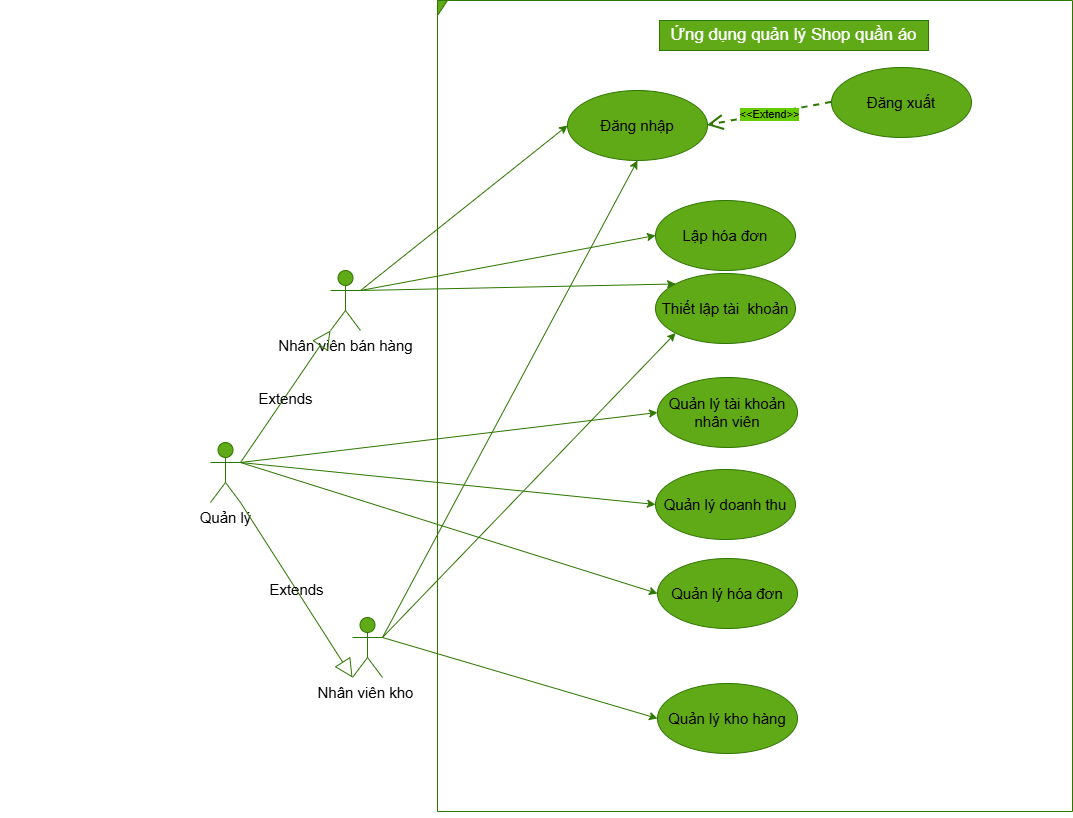

The diagram above was exported from draw.io. Its source (the exported page's mxGraphModel, read from the mxfile embedded in the PNG):
<mxGraphModel dx="1226" dy="2336" grid="0" gridSize="10" guides="1" tooltips="1" connect="1" arrows="1" fold="1" page="1" pageScale="1" pageWidth="1200" pageHeight="1600" background="light-dark(#FFFFFF, #ffffff)" math="0" shadow="0">
  <root>
    <mxCell id="0" />
    <mxCell id="1" parent="0" />
    <mxCell id="N71mixreC55NZG0cNaX--28" edge="1" parent="1" source="N71mixreC55NZG0cNaX--1" style="rounded=0;orthogonalLoop=1;jettySize=auto;html=1;exitX=1;exitY=0.3333333333333333;exitDx=0;exitDy=0;exitPerimeter=0;entryX=0;entryY=0.5;entryDx=0;entryDy=0;strokeColor=#2D7600;fillColor=#60a917;fontSize=15;fontColor=#000000;labelBackgroundColor=light-dark(default, #ffffff);" target="N71mixreC55NZG0cNaX--27">
      <mxGeometry relative="1" as="geometry" />
    </mxCell>
    <mxCell id="N71mixreC55NZG0cNaX--35" edge="1" parent="1" source="N71mixreC55NZG0cNaX--1" style="rounded=0;orthogonalLoop=1;jettySize=auto;html=1;exitX=1;exitY=0.3333333333333333;exitDx=0;exitDy=0;exitPerimeter=0;entryX=0.5;entryY=1;entryDx=0;entryDy=0;strokeColor=#2D7600;fillColor=#60a917;fontSize=15;fontColor=#000000;labelBackgroundColor=light-dark(default, #ffffff);" target="N71mixreC55NZG0cNaX--17">
      <mxGeometry relative="1" as="geometry" />
    </mxCell>
    <mxCell id="N71mixreC55NZG0cNaX--1" parent="1" style="shape=umlActor;verticalLabelPosition=bottom;verticalAlign=top;html=1;strokeColor=#2D7600;fillColor=#60a917;fontColor=#000000;fontSize=15;labelBackgroundColor=light-dark(default, #ffffff);" value="Nhân viên kho&amp;nbsp;" vertex="1">
      <mxGeometry height="60" width="30" x="366" y="414" as="geometry" />
    </mxCell>
    <mxCell id="N71mixreC55NZG0cNaX--32" edge="1" parent="1" source="N71mixreC55NZG0cNaX--3" style="rounded=0;orthogonalLoop=1;jettySize=auto;html=1;exitX=1;exitY=0.3333333333333333;exitDx=0;exitDy=0;exitPerimeter=0;entryX=0;entryY=0.5;entryDx=0;entryDy=0;strokeColor=#2D7600;fillColor=#60a917;fontSize=15;fontColor=#000000;labelBackgroundColor=light-dark(default, #ffffff);" target="N71mixreC55NZG0cNaX--29">
      <mxGeometry relative="1" as="geometry" />
    </mxCell>
    <mxCell id="N71mixreC55NZG0cNaX--34" edge="1" parent="1" source="N71mixreC55NZG0cNaX--3" style="rounded=0;orthogonalLoop=1;jettySize=auto;html=1;exitX=1;exitY=0.3333333333333333;exitDx=0;exitDy=0;exitPerimeter=0;entryX=0;entryY=0.5;entryDx=0;entryDy=0;strokeColor=#2D7600;fillColor=#60a917;fontSize=15;fontColor=#000000;labelBackgroundColor=light-dark(default, #ffffff);" target="N71mixreC55NZG0cNaX--33">
      <mxGeometry relative="1" as="geometry" />
    </mxCell>
    <mxCell id="N71mixreC55NZG0cNaX--3" parent="1" style="shape=umlActor;verticalLabelPosition=bottom;verticalAlign=top;html=1;strokeColor=#2D7600;fillColor=#60a917;fontColor=#000000;fontSize=15;labelBackgroundColor=light-dark(default, #ffffff);" value="&lt;div&gt;Quản lý&lt;/div&gt;" vertex="1">
      <mxGeometry height="60" width="30" x="224" y="239" as="geometry" />
    </mxCell>
    <mxCell id="N71mixreC55NZG0cNaX--21" edge="1" parent="1" source="N71mixreC55NZG0cNaX--6" style="rounded=0;orthogonalLoop=1;jettySize=auto;html=1;exitX=1;exitY=0.3333333333333333;exitDx=0;exitDy=0;exitPerimeter=0;entryX=0;entryY=0.5;entryDx=0;entryDy=0;strokeColor=#2D7600;fillColor=#60a917;fontSize=15;fontColor=#000000;labelBackgroundColor=light-dark(default, #ffffff);" target="N71mixreC55NZG0cNaX--17">
      <mxGeometry relative="1" as="geometry" />
    </mxCell>
    <mxCell id="N71mixreC55NZG0cNaX--6" parent="1" style="shape=umlActor;verticalLabelPosition=bottom;verticalAlign=top;html=1;strokeColor=#2D7600;fillColor=#60a917;fontColor=#000000;fontSize=15;labelBackgroundColor=light-dark(default, #ffffff);" value="Nhân viên bán hàng" vertex="1">
      <mxGeometry height="60" width="30" x="344" y="67" as="geometry" />
    </mxCell>
    <mxCell id="N71mixreC55NZG0cNaX--10" edge="1" parent="1" source="N71mixreC55NZG0cNaX--3" style="endArrow=block;endSize=16;endFill=0;html=1;rounded=0;exitX=1;exitY=0.3333333333333333;exitDx=0;exitDy=0;exitPerimeter=0;entryX=0;entryY=1;entryDx=0;entryDy=0;entryPerimeter=0;strokeColor=#2D7600;fillColor=#60a917;fontSize=15;fontColor=#000000;labelBackgroundColor=light-dark(default, #ffffff);" target="N71mixreC55NZG0cNaX--6" value="Extends">
      <mxGeometry relative="1" width="160" x="-0.0324" y="-1" as="geometry">
        <mxPoint as="offset" />
        <mxPoint x="490" y="433" as="sourcePoint" />
        <mxPoint x="650" y="433" as="targetPoint" />
      </mxGeometry>
    </mxCell>
    <mxCell id="N71mixreC55NZG0cNaX--11" edge="1" parent="1" source="N71mixreC55NZG0cNaX--3" style="endArrow=block;endSize=16;endFill=0;html=1;rounded=0;exitX=1;exitY=1;exitDx=0;exitDy=0;exitPerimeter=0;entryX=0;entryY=1;entryDx=0;entryDy=0;entryPerimeter=0;strokeColor=#2D7600;fillColor=#60a917;fontSize=15;fontColor=#000000;labelBackgroundColor=light-dark(default, #ffffff);" target="N71mixreC55NZG0cNaX--1" value="Extends">
      <mxGeometry relative="1" width="160" as="geometry">
        <mxPoint x="275" y="409" as="sourcePoint" />
        <mxPoint x="396" y="339" as="targetPoint" />
      </mxGeometry>
    </mxCell>
    <mxCell id="N71mixreC55NZG0cNaX--16" parent="1" style="shape=umlFrame;whiteSpace=wrap;html=1;pointerEvents=0;width=10;height=15;strokeColor=#2D7600;fillColor=#60a917;fontColor=#000000;fontSize=15;labelBackgroundColor=light-dark(default, #ffffff);" value="" vertex="1">
      <mxGeometry height="811" width="635" x="451" y="-203" as="geometry" />
    </mxCell>
    <mxCell id="N71mixreC55NZG0cNaX--17" parent="1" style="ellipse;whiteSpace=wrap;html=1;strokeColor=#2D7600;fillColor=#60a917;fontColor=#000000;fontSize=15;labelBackgroundColor=light-dark(default, #ffffff);" value="Đăng nhập" vertex="1">
      <mxGeometry height="70" width="140" x="581" y="-113" as="geometry" />
    </mxCell>
    <mxCell id="N71mixreC55NZG0cNaX--27" parent="1" style="ellipse;whiteSpace=wrap;html=1;strokeColor=#2D7600;fillColor=#60a917;fontColor=#000000;fontSize=15;labelBackgroundColor=light-dark(default, #ffffff);" value="Quản lý kho hàng" vertex="1">
      <mxGeometry height="70" width="140" x="671" y="480" as="geometry" />
    </mxCell>
    <mxCell id="N71mixreC55NZG0cNaX--29" parent="1" style="ellipse;whiteSpace=wrap;html=1;strokeColor=#2D7600;fillColor=#60a917;fontColor=#000000;fontSize=15;labelBackgroundColor=light-dark(default, #ffffff);" value="Quản lý tài khoản nhân viên" vertex="1">
      <mxGeometry height="70" width="140" x="671" y="174" as="geometry" />
    </mxCell>
    <mxCell id="N71mixreC55NZG0cNaX--33" parent="1" style="ellipse;whiteSpace=wrap;html=1;strokeColor=#2D7600;fillColor=#60a917;fontColor=#000000;fontSize=15;labelBackgroundColor=light-dark(default, #ffffff);" value="Quản lý doanh thu" vertex="1">
      <mxGeometry height="70" width="140" x="669" y="266" as="geometry" />
    </mxCell>
    <mxCell id="eB-HBwSNsJMBu9w2boDL-6" edge="1" parent="1" style="edgeStyle=orthogonalEdgeStyle;rounded=0;orthogonalLoop=1;jettySize=auto;html=1;exitX=0.25;exitY=0.1;exitDx=0;exitDy=0;exitPerimeter=0;">
      <mxGeometry relative="1" as="geometry">
        <mxPoint x="28.5" y="582" as="sourcePoint" />
        <mxPoint x="74.70588953354786" y="558.5882640165441" as="targetPoint" />
      </mxGeometry>
    </mxCell>
    <mxCell id="eB-HBwSNsJMBu9w2boDL-8" edge="1" parent="1" style="edgeStyle=orthogonalEdgeStyle;rounded=0;orthogonalLoop=1;jettySize=auto;html=1;exitX=0.25;exitY=0.1;exitDx=0;exitDy=0;exitPerimeter=0;">
      <mxGeometry relative="1" as="geometry">
        <mxPoint x="28.5" y="582" as="sourcePoint" />
        <mxPoint x="81.29413200827207" y="519.0588450712316" as="targetPoint" />
      </mxGeometry>
    </mxCell>
    <mxCell id="eB-HBwSNsJMBu9w2boDL-7" edge="1" parent="1" style="edgeStyle=orthogonalEdgeStyle;rounded=0;orthogonalLoop=1;jettySize=auto;html=1;exitX=0.5;exitY=0.5;exitDx=0;exitDy=0;exitPerimeter=0;entryX=0;entryY=0.3333333333333333;entryDx=0;entryDy=0;entryPerimeter=0;">
      <mxGeometry relative="1" as="geometry">
        <mxPoint x="36" y="606" as="sourcePoint" />
        <mxPoint x="21" y="596" as="targetPoint" />
      </mxGeometry>
    </mxCell>
    <mxCell id="7rIni5J0JMQI0xsiMVZi-1" parent="1" style="text;html=1;whiteSpace=wrap;strokeColor=#2D7600;fillColor=#60a917;align=center;verticalAlign=middle;rounded=0;fontColor=#ffffff;fontSize=17;" value="Ứng dụng quản lý Shop quần áo" vertex="1">
      <mxGeometry height="30" width="269" x="673" y="-183" as="geometry" />
    </mxCell>
    <mxCell id="7rIni5J0JMQI0xsiMVZi-2" parent="1" style="ellipse;whiteSpace=wrap;html=1;strokeColor=#2D7600;fillColor=#60a917;fontColor=#000000;fontSize=15;labelBackgroundColor=light-dark(default, #ffffff);" value="Quản lý hóa đơn" vertex="1">
      <mxGeometry height="70" width="140" x="671" y="355" as="geometry" />
    </mxCell>
    <mxCell id="7rIni5J0JMQI0xsiMVZi-5" edge="1" parent="1" source="N71mixreC55NZG0cNaX--3" style="rounded=0;orthogonalLoop=1;jettySize=auto;html=1;exitX=1;exitY=0.3333333333333333;exitDx=0;exitDy=0;exitPerimeter=0;strokeColor=#2D7600;fillColor=#60a917;fontSize=15;fontColor=#000000;labelBackgroundColor=light-dark(default, #ffffff);entryX=0;entryY=0.5;entryDx=0;entryDy=0;" target="7rIni5J0JMQI0xsiMVZi-2">
      <mxGeometry relative="1" as="geometry">
        <mxPoint x="594" y="460" as="sourcePoint" />
        <mxPoint x="1105" y="668" as="targetPoint" />
      </mxGeometry>
    </mxCell>
    <mxCell id="sUh55kWzPEaC5fPWX9s8-1" parent="1" style="ellipse;whiteSpace=wrap;html=1;strokeColor=#2D7600;fillColor=#60a917;fontColor=#000000;fontSize=15;labelBackgroundColor=light-dark(default, #ffffff);" value="Lập hóa đơn" vertex="1">
      <mxGeometry height="70" width="140" x="669" y="-3" as="geometry" />
    </mxCell>
    <mxCell id="sUh55kWzPEaC5fPWX9s8-2" parent="1" style="ellipse;whiteSpace=wrap;html=1;strokeColor=#2D7600;fillColor=#60a917;fontColor=#000000;fontSize=15;labelBackgroundColor=light-dark(default, #ffffff);" value="Thiết lập tài&amp;nbsp; khoản" vertex="1">
      <mxGeometry height="70" width="140" x="669" y="70" as="geometry" />
    </mxCell>
    <mxCell id="sUh55kWzPEaC5fPWX9s8-4" parent="1" style="ellipse;whiteSpace=wrap;html=1;strokeColor=#2D7600;fillColor=#60a917;fontColor=#000000;fontSize=15;labelBackgroundColor=light-dark(default, #ffffff);" value="Đăng xuất" vertex="1">
      <mxGeometry height="70" width="140" x="845" y="-136" as="geometry" />
    </mxCell>
    <mxCell id="sUh55kWzPEaC5fPWX9s8-9" edge="1" parent="1" source="sUh55kWzPEaC5fPWX9s8-4" style="endArrow=open;endSize=12;dashed=1;html=1;rounded=0;strokeWidth=2;fillColor=#60a917;strokeColor=#2D7600;entryX=1;entryY=0.5;entryDx=0;entryDy=0;exitX=0;exitY=0.5;exitDx=0;exitDy=0;labelBackgroundColor=light-dark(#FFFFFF,#66CC00);fontColor=#000000;" target="N71mixreC55NZG0cNaX--17" value="&amp;lt;&amp;lt;Extend&amp;gt;&amp;gt;">
      <mxGeometry relative="1" width="160" as="geometry">
        <mxPoint x="973" y="137" as="sourcePoint" />
        <mxPoint x="814" y="28" as="targetPoint" />
      </mxGeometry>
    </mxCell>
    <mxCell id="sUh55kWzPEaC5fPWX9s8-10" edge="1" parent="1" source="N71mixreC55NZG0cNaX--6" style="rounded=0;orthogonalLoop=1;jettySize=auto;html=1;exitX=1;exitY=0.3333333333333333;exitDx=0;exitDy=0;exitPerimeter=0;entryX=0;entryY=0.5;entryDx=0;entryDy=0;strokeColor=#2D7600;fillColor=#60a917;fontSize=15;fontColor=#000000;labelBackgroundColor=light-dark(default, #ffffff);" target="sUh55kWzPEaC5fPWX9s8-1">
      <mxGeometry relative="1" as="geometry">
        <mxPoint x="410" y="397" as="sourcePoint" />
        <mxPoint x="632" y="126" as="targetPoint" />
      </mxGeometry>
    </mxCell>
    <mxCell id="sUh55kWzPEaC5fPWX9s8-11" edge="1" parent="1" source="N71mixreC55NZG0cNaX--6" style="rounded=0;orthogonalLoop=1;jettySize=auto;html=1;exitX=1;exitY=0.3333333333333333;exitDx=0;exitDy=0;exitPerimeter=0;entryX=0;entryY=0;entryDx=0;entryDy=0;strokeColor=#2D7600;fillColor=#60a917;fontSize=15;fontColor=#000000;labelBackgroundColor=light-dark(default, #ffffff);" target="sUh55kWzPEaC5fPWX9s8-2">
      <mxGeometry relative="1" as="geometry">
        <mxPoint x="667" y="289" as="sourcePoint" />
        <mxPoint x="1090" y="79" as="targetPoint" />
      </mxGeometry>
    </mxCell>
    <mxCell id="JnlvZHlrjlkkReJ99fVl-1" edge="1" parent="1" source="N71mixreC55NZG0cNaX--1" style="rounded=0;orthogonalLoop=1;jettySize=auto;html=1;exitX=1;exitY=0.3333333333333333;exitDx=0;exitDy=0;exitPerimeter=0;entryX=0;entryY=1;entryDx=0;entryDy=0;strokeColor=#2D7600;fillColor=#60a917;fontSize=15;fontColor=#000000;labelBackgroundColor=light-dark(default, #ffffff);" target="sUh55kWzPEaC5fPWX9s8-2">
      <mxGeometry relative="1" as="geometry">
        <mxPoint x="407" y="842" as="sourcePoint" />
        <mxPoint x="662" y="365" as="targetPoint" />
      </mxGeometry>
    </mxCell>
  </root>
</mxGraphModel>